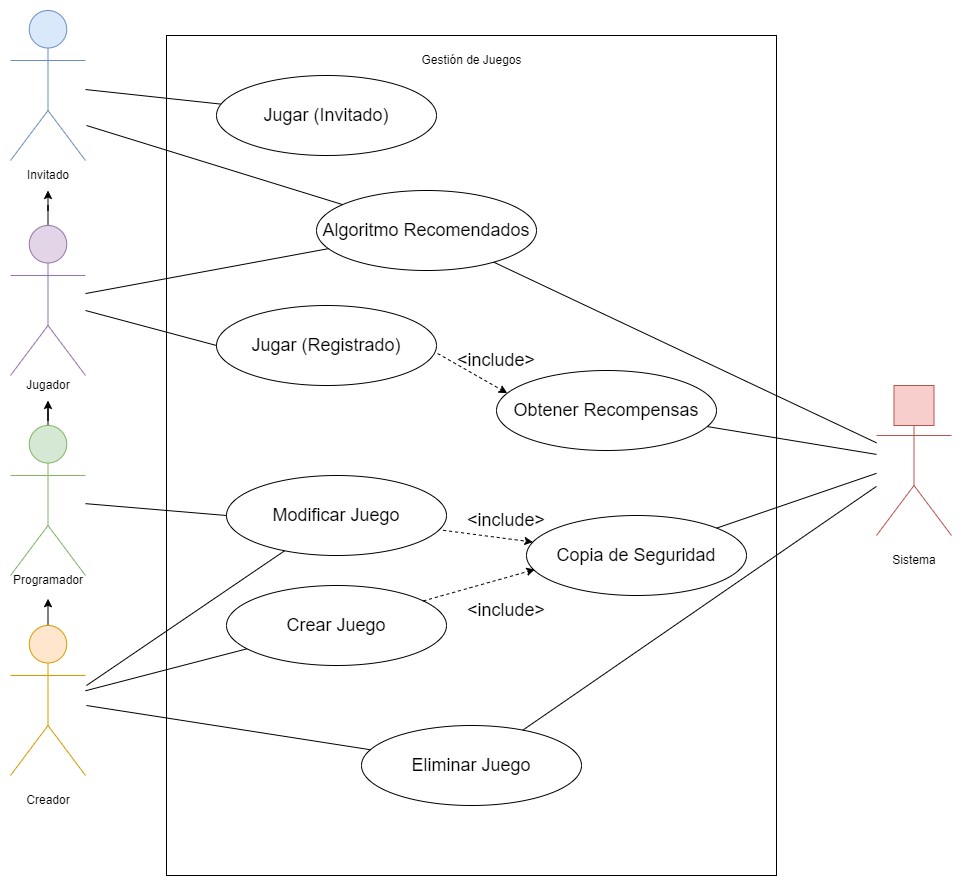

The diagram above was exported from draw.io. Its source (the exported page's mxGraphModel, read from the mxfile embedded in the PNG):
<mxGraphModel dx="1422" dy="865" grid="1" gridSize="10" guides="1" tooltips="1" connect="1" arrows="1" fold="1" page="1" pageScale="1" pageWidth="827" pageHeight="1169" math="0" shadow="0">
  <root>
    <mxCell id="0" />
    <mxCell id="1" parent="0" />
    <mxCell id="HC1mmclA_vMj0POXFfxY-1" value="" style="rounded=0;whiteSpace=wrap;html=1;fillColor=none;" parent="1" vertex="1">
      <mxGeometry x="520" y="130" width="610" height="840" as="geometry" />
    </mxCell>
    <mxCell id="HC1mmclA_vMj0POXFfxY-2" value="Gestión de Juegos" style="text;html=1;strokeColor=none;fillColor=none;align=center;verticalAlign=middle;whiteSpace=wrap;rounded=0;" parent="1" vertex="1">
      <mxGeometry x="732.5" y="140" width="185" height="30" as="geometry" />
    </mxCell>
    <mxCell id="HC1mmclA_vMj0POXFfxY-20" style="edgeStyle=orthogonalEdgeStyle;rounded=0;orthogonalLoop=1;jettySize=auto;html=1;fontSize=18;" parent="1" source="HC1mmclA_vMj0POXFfxY-3" target="HC1mmclA_vMj0POXFfxY-12" edge="1">
      <mxGeometry relative="1" as="geometry" />
    </mxCell>
    <mxCell id="HC1mmclA_vMj0POXFfxY-3" value="" style="shape=umlActor;verticalLabelPosition=bottom;verticalAlign=top;html=1;outlineConnect=0;fillColor=#d5e8d4;strokeColor=#82b366;aspect=fixed;" parent="1" vertex="1">
      <mxGeometry x="364" y="520" width="75" height="150" as="geometry" />
    </mxCell>
    <mxCell id="HC1mmclA_vMj0POXFfxY-18" style="edgeStyle=orthogonalEdgeStyle;rounded=0;orthogonalLoop=1;jettySize=auto;html=1;fontSize=18;entryX=0.501;entryY=1.108;entryDx=0;entryDy=0;entryPerimeter=0;" parent="1" source="HC1mmclA_vMj0POXFfxY-4" target="HC1mmclA_vMj0POXFfxY-9" edge="1">
      <mxGeometry relative="1" as="geometry" />
    </mxCell>
    <mxCell id="HC1mmclA_vMj0POXFfxY-4" value="" style="shape=umlActor;verticalLabelPosition=bottom;verticalAlign=top;html=1;outlineConnect=0;fillColor=#ffe6cc;strokeColor=#d79b00;aspect=fixed;" parent="1" vertex="1">
      <mxGeometry x="364" y="720" width="75" height="150" as="geometry" />
    </mxCell>
    <mxCell id="HC1mmclA_vMj0POXFfxY-5" value="" style="shape=umlActor;verticalLabelPosition=bottom;verticalAlign=top;html=1;outlineConnect=0;fillColor=#f8cecc;strokeColor=#b85450;aspect=fixed;" parent="1" vertex="1">
      <mxGeometry x="1230" y="480" width="75" height="150" as="geometry" />
    </mxCell>
    <mxCell id="HC1mmclA_vMj0POXFfxY-6" value="" style="rounded=0;whiteSpace=wrap;html=1;fillColor=#f8cecc;strokeColor=#b85450;aspect=fixed;" parent="1" vertex="1">
      <mxGeometry x="1247.5" y="480" width="40" height="40" as="geometry" />
    </mxCell>
    <mxCell id="HC1mmclA_vMj0POXFfxY-7" value="" style="shape=umlActor;verticalLabelPosition=bottom;verticalAlign=top;html=1;outlineConnect=0;fillColor=#dae8fc;strokeColor=#6c8ebf;aspect=fixed;" parent="1" vertex="1">
      <mxGeometry x="364" y="105" width="75" height="150" as="geometry" />
    </mxCell>
    <mxCell id="HC1mmclA_vMj0POXFfxY-21" style="edgeStyle=orthogonalEdgeStyle;rounded=0;orthogonalLoop=1;jettySize=auto;html=1;fontSize=18;" parent="1" source="HC1mmclA_vMj0POXFfxY-8" target="HC1mmclA_vMj0POXFfxY-13" edge="1">
      <mxGeometry relative="1" as="geometry" />
    </mxCell>
    <mxCell id="HC1mmclA_vMj0POXFfxY-8" value="" style="shape=umlActor;verticalLabelPosition=bottom;verticalAlign=top;html=1;outlineConnect=0;fillColor=#e1d5e7;strokeColor=#9673a6;aspect=fixed;" parent="1" vertex="1">
      <mxGeometry x="364" y="320" width="75" height="150" as="geometry" />
    </mxCell>
    <mxCell id="HC1mmclA_vMj0POXFfxY-9" value="Programador" style="text;html=1;strokeColor=none;fillColor=none;align=center;verticalAlign=middle;whiteSpace=wrap;rounded=0;" parent="1" vertex="1">
      <mxGeometry x="371.5" y="660" width="60" height="30" as="geometry" />
    </mxCell>
    <mxCell id="HC1mmclA_vMj0POXFfxY-10" value="Creador" style="text;html=1;strokeColor=none;fillColor=none;align=center;verticalAlign=middle;whiteSpace=wrap;rounded=0;" parent="1" vertex="1">
      <mxGeometry x="371.5" y="880" width="60" height="30" as="geometry" />
    </mxCell>
    <mxCell id="HC1mmclA_vMj0POXFfxY-11" value="Sistema" style="text;html=1;strokeColor=none;fillColor=none;align=center;verticalAlign=middle;whiteSpace=wrap;rounded=0;" parent="1" vertex="1">
      <mxGeometry x="1237.5" y="640" width="60" height="30" as="geometry" />
    </mxCell>
    <mxCell id="HC1mmclA_vMj0POXFfxY-12" value="Jugador" style="text;html=1;strokeColor=none;fillColor=none;align=center;verticalAlign=middle;whiteSpace=wrap;rounded=0;" parent="1" vertex="1">
      <mxGeometry x="371.5" y="465" width="60" height="30" as="geometry" />
    </mxCell>
    <mxCell id="HC1mmclA_vMj0POXFfxY-13" value="Invitado" style="text;html=1;strokeColor=none;fillColor=none;align=center;verticalAlign=middle;whiteSpace=wrap;rounded=0;" parent="1" vertex="1">
      <mxGeometry x="371.5" y="255" width="60" height="30" as="geometry" />
    </mxCell>
    <mxCell id="HC1mmclA_vMj0POXFfxY-14" value="Jugar (Invitado)" style="ellipse;whiteSpace=wrap;html=1;fillColor=none;fontSize=18;" parent="1" vertex="1">
      <mxGeometry x="570" y="170" width="220" height="80" as="geometry" />
    </mxCell>
    <mxCell id="HC1mmclA_vMj0POXFfxY-22" value="" style="endArrow=none;html=1;rounded=0;fontSize=18;strokeWidth=1;" parent="1" source="HC1mmclA_vMj0POXFfxY-7" target="HC1mmclA_vMj0POXFfxY-14" edge="1">
      <mxGeometry width="50" height="50" relative="1" as="geometry">
        <mxPoint x="500" y="420" as="sourcePoint" />
        <mxPoint x="550" y="370" as="targetPoint" />
      </mxGeometry>
    </mxCell>
    <mxCell id="HC1mmclA_vMj0POXFfxY-23" value="Jugar (Registrado)" style="ellipse;whiteSpace=wrap;html=1;fillColor=none;fontSize=18;" parent="1" vertex="1">
      <mxGeometry x="570" y="400" width="220" height="80" as="geometry" />
    </mxCell>
    <mxCell id="HC1mmclA_vMj0POXFfxY-24" value="" style="endArrow=none;html=1;rounded=0;fontSize=18;strokeWidth=1;entryX=0;entryY=0.5;entryDx=0;entryDy=0;" parent="1" source="HC1mmclA_vMj0POXFfxY-8" target="HC1mmclA_vMj0POXFfxY-23" edge="1">
      <mxGeometry width="50" height="50" relative="1" as="geometry">
        <mxPoint x="449" y="198.79176630280222" as="sourcePoint" />
        <mxPoint x="617.5711628737213" y="238.31278681953245" as="targetPoint" />
      </mxGeometry>
    </mxCell>
    <mxCell id="HC1mmclA_vMj0POXFfxY-26" value="Crear Juego" style="ellipse;whiteSpace=wrap;html=1;fillColor=none;fontSize=18;" parent="1" vertex="1">
      <mxGeometry x="580" y="680" width="220" height="80" as="geometry" />
    </mxCell>
    <mxCell id="HC1mmclA_vMj0POXFfxY-27" value="" style="endArrow=none;html=1;rounded=0;fontSize=18;strokeWidth=1;" parent="1" source="HC1mmclA_vMj0POXFfxY-4" target="HC1mmclA_vMj0POXFfxY-26" edge="1">
      <mxGeometry width="50" height="50" relative="1" as="geometry">
        <mxPoint x="449" y="405" as="sourcePoint" />
        <mxPoint x="590" y="405" as="targetPoint" />
      </mxGeometry>
    </mxCell>
    <mxCell id="HC1mmclA_vMj0POXFfxY-28" value="Obtener Recompensas" style="ellipse;whiteSpace=wrap;html=1;fillColor=none;fontSize=18;" parent="1" vertex="1">
      <mxGeometry x="850" y="465" width="220" height="80" as="geometry" />
    </mxCell>
    <mxCell id="HC1mmclA_vMj0POXFfxY-29" value="" style="endArrow=classic;html=1;rounded=0;fontSize=18;strokeWidth=1;entryX=0.049;entryY=0.283;entryDx=0;entryDy=0;dashed=1;exitX=1.005;exitY=0.6;exitDx=0;exitDy=0;exitPerimeter=0;entryPerimeter=0;" parent="1" source="HC1mmclA_vMj0POXFfxY-23" target="HC1mmclA_vMj0POXFfxY-28" edge="1">
      <mxGeometry width="50" height="50" relative="1" as="geometry">
        <mxPoint x="600" y="520" as="sourcePoint" />
        <mxPoint x="650" y="470" as="targetPoint" />
      </mxGeometry>
    </mxCell>
    <mxCell id="HC1mmclA_vMj0POXFfxY-30" value="&amp;lt;include&amp;gt;" style="text;html=1;strokeColor=none;fillColor=none;align=center;verticalAlign=middle;whiteSpace=wrap;rounded=0;fontSize=18;" parent="1" vertex="1">
      <mxGeometry x="820" y="440" width="60" height="30" as="geometry" />
    </mxCell>
    <mxCell id="HC1mmclA_vMj0POXFfxY-31" value="" style="endArrow=none;html=1;fontSize=18;strokeWidth=1;rounded=0;" parent="1" source="HC1mmclA_vMj0POXFfxY-28" target="HC1mmclA_vMj0POXFfxY-5" edge="1">
      <mxGeometry width="50" height="50" relative="1" as="geometry">
        <mxPoint x="520" y="390" as="sourcePoint" />
        <mxPoint x="570" y="340" as="targetPoint" />
      </mxGeometry>
    </mxCell>
    <mxCell id="HC1mmclA_vMj0POXFfxY-33" value="Modificar Juego" style="ellipse;whiteSpace=wrap;html=1;fillColor=none;fontSize=18;" parent="1" vertex="1">
      <mxGeometry x="580" y="570" width="220" height="80" as="geometry" />
    </mxCell>
    <mxCell id="HC1mmclA_vMj0POXFfxY-34" value="" style="endArrow=none;html=1;rounded=0;fontSize=18;strokeWidth=1;entryX=0;entryY=0.5;entryDx=0;entryDy=0;" parent="1" source="HC1mmclA_vMj0POXFfxY-3" target="HC1mmclA_vMj0POXFfxY-33" edge="1">
      <mxGeometry width="50" height="50" relative="1" as="geometry">
        <mxPoint x="440" y="410" as="sourcePoint" />
        <mxPoint x="589.9999999999995" y="405" as="targetPoint" />
      </mxGeometry>
    </mxCell>
    <mxCell id="HC1mmclA_vMj0POXFfxY-35" value="" style="endArrow=none;html=1;rounded=0;fontSize=18;strokeWidth=1;" parent="1" target="HC1mmclA_vMj0POXFfxY-33" edge="1">
      <mxGeometry width="50" height="50" relative="1" as="geometry">
        <mxPoint x="440" y="780" as="sourcePoint" />
        <mxPoint x="670.6063167631637" y="815.8059929749456" as="targetPoint" />
      </mxGeometry>
    </mxCell>
    <mxCell id="HC1mmclA_vMj0POXFfxY-37" value="Eliminar Juego" style="ellipse;whiteSpace=wrap;html=1;fillColor=none;fontSize=18;" parent="1" vertex="1">
      <mxGeometry x="715" y="820" width="220" height="80" as="geometry" />
    </mxCell>
    <mxCell id="HC1mmclA_vMj0POXFfxY-38" value="" style="endArrow=none;html=1;rounded=0;fontSize=18;strokeWidth=1;" parent="1" target="HC1mmclA_vMj0POXFfxY-37" edge="1">
      <mxGeometry width="50" height="50" relative="1" as="geometry">
        <mxPoint x="440" y="800" as="sourcePoint" />
        <mxPoint x="683.7594206732706" y="749.371107021035" as="targetPoint" />
      </mxGeometry>
    </mxCell>
    <mxCell id="HC1mmclA_vMj0POXFfxY-39" value="Copia de Seguridad" style="ellipse;whiteSpace=wrap;html=1;fillColor=none;fontSize=18;" parent="1" vertex="1">
      <mxGeometry x="880" y="610" width="220" height="80" as="geometry" />
    </mxCell>
    <mxCell id="HC1mmclA_vMj0POXFfxY-40" value="" style="endArrow=classic;html=1;rounded=0;fontSize=18;strokeWidth=1;dashed=1;exitX=0.985;exitY=0.685;exitDx=0;exitDy=0;exitPerimeter=0;" parent="1" source="HC1mmclA_vMj0POXFfxY-33" target="HC1mmclA_vMj0POXFfxY-39" edge="1">
      <mxGeometry width="50" height="50" relative="1" as="geometry">
        <mxPoint x="789.9800000000002" y="622.4000000000002" as="sourcePoint" />
        <mxPoint x="890.7800000000002" y="660.0000000000001" as="targetPoint" />
      </mxGeometry>
    </mxCell>
    <mxCell id="HC1mmclA_vMj0POXFfxY-41" value="&amp;lt;include&amp;gt;" style="text;html=1;strokeColor=none;fillColor=none;align=center;verticalAlign=middle;whiteSpace=wrap;rounded=0;fontSize=18;" parent="1" vertex="1">
      <mxGeometry x="830" y="600" width="60" height="30" as="geometry" />
    </mxCell>
    <mxCell id="HC1mmclA_vMj0POXFfxY-42" value="" style="endArrow=classic;html=1;rounded=0;fontSize=18;strokeWidth=1;dashed=1;entryX=0.038;entryY=0.675;entryDx=0;entryDy=0;entryPerimeter=0;" parent="1" source="HC1mmclA_vMj0POXFfxY-26" target="HC1mmclA_vMj0POXFfxY-39" edge="1">
      <mxGeometry width="50" height="50" relative="1" as="geometry">
        <mxPoint x="830.0000000000002" y="722.4000000000002" as="sourcePoint" />
        <mxPoint x="900" y="670" as="targetPoint" />
      </mxGeometry>
    </mxCell>
    <mxCell id="HC1mmclA_vMj0POXFfxY-43" value="&amp;lt;include&amp;gt;" style="text;html=1;strokeColor=none;fillColor=none;align=center;verticalAlign=middle;whiteSpace=wrap;rounded=0;fontSize=18;" parent="1" vertex="1">
      <mxGeometry x="830" y="690" width="60" height="30" as="geometry" />
    </mxCell>
    <mxCell id="HC1mmclA_vMj0POXFfxY-44" value="Algoritmo Recomendados" style="ellipse;whiteSpace=wrap;html=1;fillColor=none;fontSize=18;" parent="1" vertex="1">
      <mxGeometry x="670" y="285" width="220" height="80" as="geometry" />
    </mxCell>
    <mxCell id="HC1mmclA_vMj0POXFfxY-45" value="" style="endArrow=none;html=1;fontSize=18;strokeWidth=1;rounded=0;" parent="1" source="HC1mmclA_vMj0POXFfxY-39" target="HC1mmclA_vMj0POXFfxY-5" edge="1">
      <mxGeometry width="50" height="50" relative="1" as="geometry">
        <mxPoint x="1072.8726553484203" y="453.6969398241972" as="sourcePoint" />
        <mxPoint x="1220" y="406.91588785046724" as="targetPoint" />
      </mxGeometry>
    </mxCell>
    <mxCell id="HC1mmclA_vMj0POXFfxY-46" value="" style="endArrow=none;html=1;rounded=0;fontSize=18;strokeWidth=1;" parent="1" target="HC1mmclA_vMj0POXFfxY-44" edge="1">
      <mxGeometry width="50" height="50" relative="1" as="geometry">
        <mxPoint x="440" y="220" as="sourcePoint" />
        <mxPoint x="587.7336350139717" y="215.2667101291313" as="targetPoint" />
      </mxGeometry>
    </mxCell>
    <mxCell id="HC1mmclA_vMj0POXFfxY-47" value="" style="endArrow=none;html=1;rounded=0;fontSize=18;strokeWidth=1;" parent="1" source="HC1mmclA_vMj0POXFfxY-8" target="HC1mmclA_vMj0POXFfxY-44" edge="1">
      <mxGeometry width="50" height="50" relative="1" as="geometry">
        <mxPoint x="450" y="230" as="sourcePoint" />
        <mxPoint x="722.5861891869104" y="305.7183858852527" as="targetPoint" />
      </mxGeometry>
    </mxCell>
    <mxCell id="HC1mmclA_vMj0POXFfxY-49" value="" style="endArrow=none;html=1;fontSize=18;strokeWidth=1;rounded=0;" parent="1" source="HC1mmclA_vMj0POXFfxY-44" target="HC1mmclA_vMj0POXFfxY-5" edge="1">
      <mxGeometry width="50" height="50" relative="1" as="geometry">
        <mxPoint x="1072.809737659703" y="453.6707500774278" as="sourcePoint" />
        <mxPoint x="1219.9999999999995" y="406.91588785046724" as="targetPoint" />
      </mxGeometry>
    </mxCell>
    <mxCell id="HC1mmclA_vMj0POXFfxY-50" value="" style="endArrow=none;html=1;fontSize=18;strokeWidth=1;rounded=0;" parent="1" source="HC1mmclA_vMj0POXFfxY-37" target="HC1mmclA_vMj0POXFfxY-5" edge="1">
      <mxGeometry width="50" height="50" relative="1" as="geometry">
        <mxPoint x="1088.3625084042174" y="636.1767746949413" as="sourcePoint" />
        <mxPoint x="1239.9999999999995" y="595.135135135135" as="targetPoint" />
      </mxGeometry>
    </mxCell>
  </root>
</mxGraphModel>